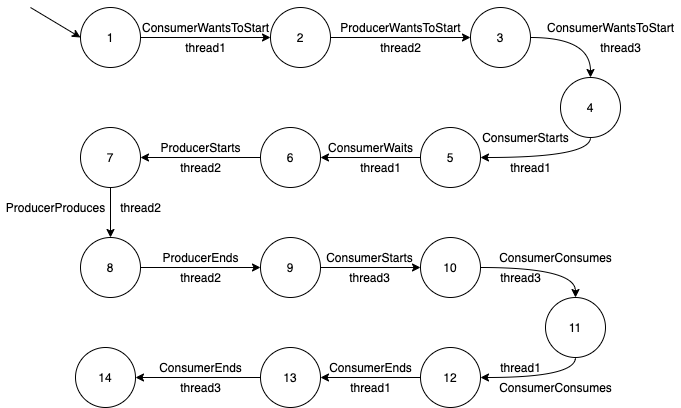

The diagram above was exported from draw.io. Its source (the exported page's mxGraphModel, read from the mxfile embedded in the PNG):
<mxGraphModel dx="786" dy="408" grid="1" gridSize="10" guides="1" tooltips="1" connect="1" arrows="1" fold="1" page="1" pageScale="1" pageWidth="827" pageHeight="1169" math="0" shadow="0">
  <root>
    <mxCell id="0" />
    <mxCell id="1" parent="0" />
    <mxCell id="RZG7zXMbBzI9_z8qITeD-108" style="edgeStyle=orthogonalEdgeStyle;curved=1;rounded=0;orthogonalLoop=1;jettySize=auto;html=1;exitX=1;exitY=0.5;exitDx=0;exitDy=0;entryX=0;entryY=0.5;entryDx=0;entryDy=0;" edge="1" parent="1" source="RZG7zXMbBzI9_z8qITeD-1" target="RZG7zXMbBzI9_z8qITeD-107">
      <mxGeometry relative="1" as="geometry" />
    </mxCell>
    <mxCell id="RZG7zXMbBzI9_z8qITeD-1" value="1" style="ellipse;whiteSpace=wrap;html=1;" vertex="1" parent="1">
      <mxGeometry x="80" y="280" width="60" height="60" as="geometry" />
    </mxCell>
    <mxCell id="RZG7zXMbBzI9_z8qITeD-5" value="ConsumerWantsToStart" style="text;html=1;align=center;verticalAlign=middle;resizable=0;points=[];autosize=1;strokeColor=none;" vertex="1" parent="1">
      <mxGeometry x="135" y="290" width="140" height="20" as="geometry" />
    </mxCell>
    <mxCell id="RZG7zXMbBzI9_z8qITeD-9" value="" style="endArrow=classic;html=1;entryX=0;entryY=0.5;entryDx=0;entryDy=0;" edge="1" parent="1" target="RZG7zXMbBzI9_z8qITeD-1">
      <mxGeometry width="50" height="50" relative="1" as="geometry">
        <mxPoint x="30" y="280" as="sourcePoint" />
        <mxPoint x="80" y="210" as="targetPoint" />
      </mxGeometry>
    </mxCell>
    <mxCell id="RZG7zXMbBzI9_z8qITeD-176" style="edgeStyle=orthogonalEdgeStyle;curved=1;rounded=0;orthogonalLoop=1;jettySize=auto;html=1;exitX=1;exitY=0.5;exitDx=0;exitDy=0;entryX=0;entryY=0.5;entryDx=0;entryDy=0;" edge="1" parent="1" source="RZG7zXMbBzI9_z8qITeD-107" target="RZG7zXMbBzI9_z8qITeD-175">
      <mxGeometry relative="1" as="geometry" />
    </mxCell>
    <mxCell id="RZG7zXMbBzI9_z8qITeD-107" value="2" style="ellipse;whiteSpace=wrap;html=1;" vertex="1" parent="1">
      <mxGeometry x="270" y="280" width="60" height="60" as="geometry" />
    </mxCell>
    <mxCell id="RZG7zXMbBzI9_z8qITeD-180" style="edgeStyle=orthogonalEdgeStyle;curved=1;rounded=0;orthogonalLoop=1;jettySize=auto;html=1;exitX=1;exitY=0.5;exitDx=0;exitDy=0;entryX=0.5;entryY=0;entryDx=0;entryDy=0;" edge="1" parent="1" source="RZG7zXMbBzI9_z8qITeD-175" target="RZG7zXMbBzI9_z8qITeD-179">
      <mxGeometry relative="1" as="geometry" />
    </mxCell>
    <mxCell id="RZG7zXMbBzI9_z8qITeD-175" value="3" style="ellipse;whiteSpace=wrap;html=1;" vertex="1" parent="1">
      <mxGeometry x="470" y="280" width="60" height="60" as="geometry" />
    </mxCell>
    <mxCell id="RZG7zXMbBzI9_z8qITeD-177" value="thread2" style="text;html=1;align=center;verticalAlign=middle;resizable=0;points=[];autosize=1;strokeColor=none;" vertex="1" parent="1">
      <mxGeometry x="370" y="310" width="60" height="20" as="geometry" />
    </mxCell>
    <mxCell id="RZG7zXMbBzI9_z8qITeD-184" style="edgeStyle=orthogonalEdgeStyle;curved=1;rounded=0;orthogonalLoop=1;jettySize=auto;html=1;exitX=0.5;exitY=1;exitDx=0;exitDy=0;entryX=1;entryY=0.5;entryDx=0;entryDy=0;" edge="1" parent="1" source="RZG7zXMbBzI9_z8qITeD-179" target="RZG7zXMbBzI9_z8qITeD-183">
      <mxGeometry relative="1" as="geometry" />
    </mxCell>
    <mxCell id="RZG7zXMbBzI9_z8qITeD-179" value="4" style="ellipse;whiteSpace=wrap;html=1;" vertex="1" parent="1">
      <mxGeometry x="560" y="350" width="60" height="60" as="geometry" />
    </mxCell>
    <mxCell id="RZG7zXMbBzI9_z8qITeD-188" style="edgeStyle=orthogonalEdgeStyle;curved=1;rounded=0;orthogonalLoop=1;jettySize=auto;html=1;exitX=0;exitY=0.5;exitDx=0;exitDy=0;entryX=1;entryY=0.5;entryDx=0;entryDy=0;" edge="1" parent="1" source="RZG7zXMbBzI9_z8qITeD-183" target="RZG7zXMbBzI9_z8qITeD-187">
      <mxGeometry relative="1" as="geometry" />
    </mxCell>
    <mxCell id="RZG7zXMbBzI9_z8qITeD-183" value="5" style="ellipse;whiteSpace=wrap;html=1;" vertex="1" parent="1">
      <mxGeometry x="420" y="400" width="60" height="60" as="geometry" />
    </mxCell>
    <mxCell id="RZG7zXMbBzI9_z8qITeD-192" style="edgeStyle=orthogonalEdgeStyle;curved=1;rounded=0;orthogonalLoop=1;jettySize=auto;html=1;exitX=0;exitY=0.5;exitDx=0;exitDy=0;entryX=1;entryY=0.5;entryDx=0;entryDy=0;" edge="1" parent="1" source="RZG7zXMbBzI9_z8qITeD-187" target="RZG7zXMbBzI9_z8qITeD-191">
      <mxGeometry relative="1" as="geometry" />
    </mxCell>
    <mxCell id="RZG7zXMbBzI9_z8qITeD-187" value="6" style="ellipse;whiteSpace=wrap;html=1;" vertex="1" parent="1">
      <mxGeometry x="260" y="400" width="60" height="60" as="geometry" />
    </mxCell>
    <mxCell id="RZG7zXMbBzI9_z8qITeD-195" style="edgeStyle=orthogonalEdgeStyle;curved=1;rounded=0;orthogonalLoop=1;jettySize=auto;html=1;exitX=0.5;exitY=1;exitDx=0;exitDy=0;entryX=0.5;entryY=0;entryDx=0;entryDy=0;" edge="1" parent="1" source="RZG7zXMbBzI9_z8qITeD-191" target="RZG7zXMbBzI9_z8qITeD-194">
      <mxGeometry relative="1" as="geometry" />
    </mxCell>
    <mxCell id="RZG7zXMbBzI9_z8qITeD-191" value="7" style="ellipse;whiteSpace=wrap;html=1;" vertex="1" parent="1">
      <mxGeometry x="80" y="400" width="60" height="60" as="geometry" />
    </mxCell>
    <mxCell id="RZG7zXMbBzI9_z8qITeD-193" value="ProducerStarts" style="text;html=1;align=center;verticalAlign=middle;resizable=0;points=[];autosize=1;strokeColor=none;" vertex="1" parent="1">
      <mxGeometry x="150" y="410" width="100" height="20" as="geometry" />
    </mxCell>
    <mxCell id="RZG7zXMbBzI9_z8qITeD-198" style="edgeStyle=orthogonalEdgeStyle;curved=1;rounded=0;orthogonalLoop=1;jettySize=auto;html=1;exitX=1;exitY=0.5;exitDx=0;exitDy=0;entryX=0;entryY=0.5;entryDx=0;entryDy=0;" edge="1" parent="1" source="RZG7zXMbBzI9_z8qITeD-194" target="RZG7zXMbBzI9_z8qITeD-197">
      <mxGeometry relative="1" as="geometry" />
    </mxCell>
    <mxCell id="RZG7zXMbBzI9_z8qITeD-194" value="8" style="ellipse;whiteSpace=wrap;html=1;" vertex="1" parent="1">
      <mxGeometry x="80" y="510" width="60" height="60" as="geometry" />
    </mxCell>
    <mxCell id="RZG7zXMbBzI9_z8qITeD-196" value="ProducerProduces" style="text;html=1;align=center;verticalAlign=middle;resizable=0;points=[];autosize=1;strokeColor=none;" vertex="1" parent="1">
      <mxGeometry y="470" width="110" height="20" as="geometry" />
    </mxCell>
    <mxCell id="RZG7zXMbBzI9_z8qITeD-201" style="edgeStyle=orthogonalEdgeStyle;curved=1;rounded=0;orthogonalLoop=1;jettySize=auto;html=1;exitX=1;exitY=0.5;exitDx=0;exitDy=0;" edge="1" parent="1" source="RZG7zXMbBzI9_z8qITeD-197" target="RZG7zXMbBzI9_z8qITeD-200">
      <mxGeometry relative="1" as="geometry" />
    </mxCell>
    <mxCell id="RZG7zXMbBzI9_z8qITeD-197" value="9" style="ellipse;whiteSpace=wrap;html=1;" vertex="1" parent="1">
      <mxGeometry x="260" y="510" width="60" height="60" as="geometry" />
    </mxCell>
    <mxCell id="RZG7zXMbBzI9_z8qITeD-199" value="ProducerEnds" style="text;html=1;align=center;verticalAlign=middle;resizable=0;points=[];autosize=1;strokeColor=none;" vertex="1" parent="1">
      <mxGeometry x="155" y="520" width="90" height="20" as="geometry" />
    </mxCell>
    <mxCell id="RZG7zXMbBzI9_z8qITeD-206" style="edgeStyle=orthogonalEdgeStyle;curved=1;rounded=0;orthogonalLoop=1;jettySize=auto;html=1;exitX=1;exitY=0.5;exitDx=0;exitDy=0;entryX=0.5;entryY=0;entryDx=0;entryDy=0;" edge="1" parent="1" source="RZG7zXMbBzI9_z8qITeD-200" target="RZG7zXMbBzI9_z8qITeD-203">
      <mxGeometry relative="1" as="geometry" />
    </mxCell>
    <mxCell id="RZG7zXMbBzI9_z8qITeD-200" value="10" style="ellipse;whiteSpace=wrap;html=1;" vertex="1" parent="1">
      <mxGeometry x="420" y="510" width="60" height="60" as="geometry" />
    </mxCell>
    <mxCell id="RZG7zXMbBzI9_z8qITeD-202" value="ConsumerStarts" style="text;html=1;align=center;verticalAlign=middle;resizable=0;points=[];autosize=1;strokeColor=none;" vertex="1" parent="1">
      <mxGeometry x="319" y="520" width="100" height="20" as="geometry" />
    </mxCell>
    <mxCell id="RZG7zXMbBzI9_z8qITeD-208" style="edgeStyle=orthogonalEdgeStyle;curved=1;rounded=0;orthogonalLoop=1;jettySize=auto;html=1;exitX=0.5;exitY=1;exitDx=0;exitDy=0;entryX=1;entryY=0.5;entryDx=0;entryDy=0;" edge="1" parent="1" source="RZG7zXMbBzI9_z8qITeD-203" target="RZG7zXMbBzI9_z8qITeD-207">
      <mxGeometry relative="1" as="geometry" />
    </mxCell>
    <mxCell id="RZG7zXMbBzI9_z8qITeD-203" value="11" style="ellipse;whiteSpace=wrap;html=1;" vertex="1" parent="1">
      <mxGeometry x="545" y="570" width="60" height="60" as="geometry" />
    </mxCell>
    <mxCell id="RZG7zXMbBzI9_z8qITeD-205" value="ConsumerConsumes" style="text;html=1;align=center;verticalAlign=middle;resizable=0;points=[];autosize=1;strokeColor=none;" vertex="1" parent="1">
      <mxGeometry x="490" y="520" width="130" height="20" as="geometry" />
    </mxCell>
    <mxCell id="RZG7zXMbBzI9_z8qITeD-227" style="edgeStyle=orthogonalEdgeStyle;curved=1;rounded=0;orthogonalLoop=1;jettySize=auto;html=1;exitX=0;exitY=0.5;exitDx=0;exitDy=0;entryX=1;entryY=0.5;entryDx=0;entryDy=0;" edge="1" parent="1" source="RZG7zXMbBzI9_z8qITeD-207" target="RZG7zXMbBzI9_z8qITeD-225">
      <mxGeometry relative="1" as="geometry" />
    </mxCell>
    <mxCell id="RZG7zXMbBzI9_z8qITeD-207" value="12" style="ellipse;whiteSpace=wrap;html=1;" vertex="1" parent="1">
      <mxGeometry x="420" y="620" width="60" height="60" as="geometry" />
    </mxCell>
    <mxCell id="RZG7zXMbBzI9_z8qITeD-210" value="thread1" style="text;html=1;align=center;verticalAlign=middle;resizable=0;points=[];autosize=1;strokeColor=none;" vertex="1" parent="1">
      <mxGeometry x="175" y="310" width="60" height="20" as="geometry" />
    </mxCell>
    <mxCell id="RZG7zXMbBzI9_z8qITeD-211" value="ProducerWantsToStart" style="text;html=1;align=center;verticalAlign=middle;resizable=0;points=[];autosize=1;strokeColor=none;" vertex="1" parent="1">
      <mxGeometry x="330" y="290" width="140" height="20" as="geometry" />
    </mxCell>
    <mxCell id="RZG7zXMbBzI9_z8qITeD-212" value="ConsumerWantsToStart" style="text;html=1;align=center;verticalAlign=middle;resizable=0;points=[];autosize=1;strokeColor=none;" vertex="1" parent="1">
      <mxGeometry x="540" y="290" width="140" height="20" as="geometry" />
    </mxCell>
    <mxCell id="RZG7zXMbBzI9_z8qITeD-213" value="thread3" style="text;html=1;align=center;verticalAlign=middle;resizable=0;points=[];autosize=1;strokeColor=none;" vertex="1" parent="1">
      <mxGeometry x="590" y="310" width="60" height="20" as="geometry" />
    </mxCell>
    <mxCell id="RZG7zXMbBzI9_z8qITeD-214" value="ConsumerStarts" style="text;html=1;align=center;verticalAlign=middle;resizable=0;points=[];autosize=1;strokeColor=none;" vertex="1" parent="1">
      <mxGeometry x="475" y="400" width="100" height="20" as="geometry" />
    </mxCell>
    <mxCell id="RZG7zXMbBzI9_z8qITeD-215" value="thread1" style="text;html=1;align=center;verticalAlign=middle;resizable=0;points=[];autosize=1;strokeColor=none;" vertex="1" parent="1">
      <mxGeometry x="500" y="430" width="60" height="20" as="geometry" />
    </mxCell>
    <mxCell id="RZG7zXMbBzI9_z8qITeD-216" value="ConsumerWaits" style="text;html=1;align=center;verticalAlign=middle;resizable=0;points=[];autosize=1;strokeColor=none;" vertex="1" parent="1">
      <mxGeometry x="320" y="410" width="100" height="20" as="geometry" />
    </mxCell>
    <mxCell id="RZG7zXMbBzI9_z8qITeD-217" value="thread1" style="text;html=1;align=center;verticalAlign=middle;resizable=0;points=[];autosize=1;strokeColor=none;" vertex="1" parent="1">
      <mxGeometry x="350" y="430" width="60" height="20" as="geometry" />
    </mxCell>
    <mxCell id="RZG7zXMbBzI9_z8qITeD-218" value="thread2" style="text;html=1;align=center;verticalAlign=middle;resizable=0;points=[];autosize=1;strokeColor=none;" vertex="1" parent="1">
      <mxGeometry x="170" y="430" width="60" height="20" as="geometry" />
    </mxCell>
    <mxCell id="RZG7zXMbBzI9_z8qITeD-219" value="thread2" style="text;html=1;align=center;verticalAlign=middle;resizable=0;points=[];autosize=1;strokeColor=none;" vertex="1" parent="1">
      <mxGeometry x="110" y="470" width="60" height="20" as="geometry" />
    </mxCell>
    <mxCell id="RZG7zXMbBzI9_z8qITeD-220" value="thread2" style="text;html=1;align=center;verticalAlign=middle;resizable=0;points=[];autosize=1;strokeColor=none;" vertex="1" parent="1">
      <mxGeometry x="170" y="540" width="60" height="20" as="geometry" />
    </mxCell>
    <mxCell id="RZG7zXMbBzI9_z8qITeD-221" value="thread3" style="text;html=1;align=center;verticalAlign=middle;resizable=0;points=[];autosize=1;strokeColor=none;" vertex="1" parent="1">
      <mxGeometry x="339" y="540" width="60" height="20" as="geometry" />
    </mxCell>
    <mxCell id="RZG7zXMbBzI9_z8qITeD-222" value="thread3" style="text;html=1;align=center;verticalAlign=middle;resizable=0;points=[];autosize=1;strokeColor=none;" vertex="1" parent="1">
      <mxGeometry x="490" y="540" width="60" height="20" as="geometry" />
    </mxCell>
    <mxCell id="RZG7zXMbBzI9_z8qITeD-223" value="ConsumerConsumes" style="text;html=1;align=center;verticalAlign=middle;resizable=0;points=[];autosize=1;strokeColor=none;" vertex="1" parent="1">
      <mxGeometry x="490" y="650" width="130" height="20" as="geometry" />
    </mxCell>
    <mxCell id="RZG7zXMbBzI9_z8qITeD-224" value="thread1" style="text;html=1;align=center;verticalAlign=middle;resizable=0;points=[];autosize=1;strokeColor=none;" vertex="1" parent="1">
      <mxGeometry x="490" y="630" width="60" height="20" as="geometry" />
    </mxCell>
    <mxCell id="RZG7zXMbBzI9_z8qITeD-228" style="edgeStyle=orthogonalEdgeStyle;curved=1;rounded=0;orthogonalLoop=1;jettySize=auto;html=1;exitX=0;exitY=0.5;exitDx=0;exitDy=0;entryX=1;entryY=0.5;entryDx=0;entryDy=0;" edge="1" parent="1" source="RZG7zXMbBzI9_z8qITeD-225" target="RZG7zXMbBzI9_z8qITeD-226">
      <mxGeometry relative="1" as="geometry" />
    </mxCell>
    <mxCell id="RZG7zXMbBzI9_z8qITeD-225" value="13" style="ellipse;whiteSpace=wrap;html=1;" vertex="1" parent="1">
      <mxGeometry x="260" y="620" width="60" height="60" as="geometry" />
    </mxCell>
    <mxCell id="RZG7zXMbBzI9_z8qITeD-226" value="14" style="ellipse;whiteSpace=wrap;html=1;" vertex="1" parent="1">
      <mxGeometry x="75" y="620" width="60" height="60" as="geometry" />
    </mxCell>
    <mxCell id="RZG7zXMbBzI9_z8qITeD-229" value="thread1" style="text;html=1;align=center;verticalAlign=middle;resizable=0;points=[];autosize=1;strokeColor=none;" vertex="1" parent="1">
      <mxGeometry x="340" y="650" width="60" height="20" as="geometry" />
    </mxCell>
    <mxCell id="RZG7zXMbBzI9_z8qITeD-230" value="thread3" style="text;html=1;align=center;verticalAlign=middle;resizable=0;points=[];autosize=1;strokeColor=none;" vertex="1" parent="1">
      <mxGeometry x="170" y="650" width="60" height="20" as="geometry" />
    </mxCell>
    <mxCell id="RZG7zXMbBzI9_z8qITeD-231" value="ConsumerEnds" style="text;html=1;align=center;verticalAlign=middle;resizable=0;points=[];autosize=1;strokeColor=none;" vertex="1" parent="1">
      <mxGeometry x="320" y="630" width="100" height="20" as="geometry" />
    </mxCell>
    <mxCell id="RZG7zXMbBzI9_z8qITeD-232" value="ConsumerEnds" style="text;html=1;align=center;verticalAlign=middle;resizable=0;points=[];autosize=1;strokeColor=none;" vertex="1" parent="1">
      <mxGeometry x="150" y="630" width="100" height="20" as="geometry" />
    </mxCell>
  </root>
</mxGraphModel>